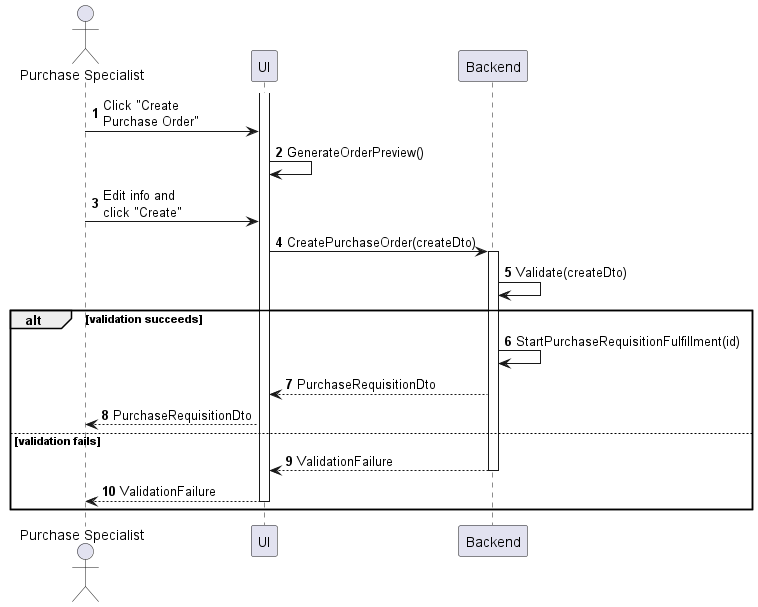

The diagram above was rendered by PlantUML. Its source (embedded in the PNG):
@startuml purchase-order-create
autonumber

actor "Purchase Specialist" as a
participant UI as f
participant Backend as b

activate f
a -> f : Click "Create\nPurchase Order"
f -> f : GenerateOrderPreview()
a -> f : Edit info and\nclick "Create"
f -> b : CreatePurchaseOrder(createDto)
activate b
b -> b : Validate(createDto)

alt validation succeeds
    b -> b : StartPurchaseRequisitionFulfillment(id)
    b --> f : PurchaseRequisitionDto
    f --> a : PurchaseRequisitionDto
else validation fails
    return ValidationFailure
    f --> a : ValidationFailure
    deactivate f
end
@enduml